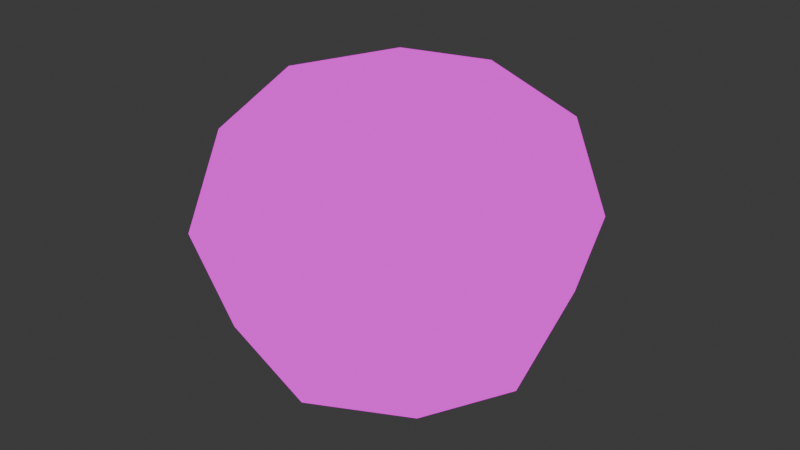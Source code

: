 # Source: Puffball_Fresh.blend  (saved by Blender 4.1.24; exported with 4.5.12 LTS)
import bpy
from mathutils import Matrix  # noqa: F401  (used for matrix-valued properties, if any)

bpy.ops.wm.read_factory_settings(use_empty=True)
scene = bpy.context.scene
scene.name = 'Scene'

# ---- collections
col_collection = bpy.data.collections.new('Collection'); scene.collection.children.link(col_collection)

# ---- images (referenced by path relative to the original .blend; pixels are not part of the script)
import os
ASSET_DIR = os.environ.get("B2B_ASSET_DIR", "")  # directory of the original .blend (textures are referenced by path, not embedded)
HERE = os.path.dirname(os.path.abspath(__file__))  # packed textures are extracted next to this script under _unpacked/

def load_image(name, relpath, width, height, colorspace="sRGB"):
    """Load a texture the original file referenced (path relative to the .blend, or extracted next to this script)."""
    p = next((c for c in (os.path.join(HERE, relpath), os.path.join(ASSET_DIR, relpath)) if relpath and os.path.exists(c)), "")
    if p:
        img = bpy.data.images.load(p, check_existing=True)
        img.name = name
    else:  # same state as the original file: an image datablock whose file is absent (Cycles renders it pink)
        img = bpy.data.images.new(name, width, height)
        img.source = "FILE"
        img.filepath = "//" + (relpath or name)
    img.colorspace_settings.name = colorspace
    return img
img_img_9048_png = load_image('IMG_9048.PNG', 'IMG_9048.PNG', 1024, 1024, 'sRGB')

# ---- materials (node trees are filled in below, after node groups)
mat_material = bpy.data.materials.new('Material')
mat_material.alpha_threshold = 0.0
mat_material.use_transparent_shadow = False
mat_material.roughness = 0.5
mat_material.line_color = (0.0, 0.0, 0.0, 1.0)

# ---- material node trees
mat_material.use_nodes = True; mat_material.node_tree.nodes.clear()
_N = mat_material.node_tree.nodes; _L = mat_material.node_tree.links
n0 = _N.new('ShaderNodeOutputMaterial'); n0.name = 'Material Output'; n0.location = (300, 300)
n1 = _N.new('ShaderNodeEmission'); n1.name = 'Emission'; n1.location = (10, 300)
n2 = _N.new('ShaderNodeTexImage'); n2.name = 'Image Texture'; n2.location = (-302, 327)
n2.image = img_img_9048_png
_L.new(n1.outputs[0], n0.inputs[0])
_L.new(n2.outputs[0], n1.inputs[0])
n0.is_active_output = True

# ---- world
world_world = bpy.data.worlds.new('World'); scene.world = world_world
world_world.use_nodes = True; world_world.node_tree.nodes.clear()
_N = world_world.node_tree.nodes; _L = world_world.node_tree.links
n0 = _N.new('ShaderNodeOutputWorld'); n0.name = 'World Output'; n0.location = (300, 300)
n1 = _N.new('ShaderNodeBackground'); n1.name = 'Background'; n1.location = (10, 300)
n1.inputs[0].default_value = (0.05088, 0.05088, 0.05088, 1.0)
_L.new(n1.outputs[0], n0.inputs[0])
n0.is_active_output = True
world_world.color = (0.05088, 0.05088, 0.05088)
world_world.use_sun_shadow = False
world_world.sun_shadow_jitter_overblur = 0.0

# ---- meshes
me_cube = bpy.data.meshes.new('Cube')
me_cube.from_pydata([(0.5111, 0.5, 1.04), (0.5111, 0.5, 0.04038), (0.5111, -0.5, 1.04), (0.5111, -0.5, 0.04038), (-0.4889, 0.5, 1.04), (-0.4889, 0.5, 0.04038), (-0.4889, -0.5, 1.04), (-0.4889, -0.5, 0.04038), (-0.5985, 1.583e-08, -0.06919), (0.01111, 0.6096, -0.06919), (0.6207, 0.6096, 0.5404), (-0.5985, -0.6096, 0.5404), (0.6207, -0.6096, 0.5404), (-0.5985, 0.6096, 0.5404), (0.01111, -0.6096, 1.15), (0.6207, -1.863e-09, 1.15), (0.01111, -0.6096, -0.06919), (-0.5985, 6.519e-09, 1.15), (0.01111, 0.6096, 1.15), (0.6207, -1.863e-09, -0.06919), (0.01111, 8.382e-09, 1.38), (0.01111, -0.8395, 0.5404), (-0.8284, 1.024e-08, 0.5404), (0.01111, -5.588e-09, -0.2991), (0.8506, 9.313e-09, 0.5404), (0.01111, 0.8395, 0.5404)], [], [(0, 18, 20, 15), (18, 4, 17, 20), (20, 17, 6, 14), (15, 20, 14, 2), (3, 12, 21, 16), (12, 2, 14, 21), (21, 14, 6, 11), (16, 21, 11, 7), (7, 11, 22, 8), (11, 6, 17, 22), (22, 17, 4, 13), (8, 22, 13, 5), (5, 9, 23, 8), (9, 1, 19, 23), (23, 19, 3, 16), (8, 23, 16, 7), (1, 10, 24, 19), (10, 0, 15, 24), (24, 15, 2, 12), (19, 24, 12, 3), (5, 13, 25, 9), (13, 4, 18, 25), (25, 18, 0, 10), (9, 25, 10, 1)])
_uv = me_cube.uv_layers.new(name='UVMap')
_uv.uv.foreach_set('vector', [0.08301, 0.9103, 0.09319, 0.932, 0.09319, 0.9774, 0.08078, 0.932, 0.09319, 0.932, 0.1034, 0.9103, 0.1056, 0.932, 0.09319, 0.9774, 0.09319, 0.9774, 0.1056, 0.932, 0.1034, 0.9103, 0.09319, 0.932, 0.08078, 0.932, 0.09319, 0.9774, 0.09319, 0.932, 0.08301, 0.9103, 0.08301, 0.7128, 0.08078, 0.7587, 0.09319, 0.7587, 0.09319, 0.6912, 0.08078, 0.7587, 0.08301, 0.9103, 0.09319, 0.932, 0.09319, 0.7587, 0.09319, 0.7587, 0.09319, 0.932, 0.1034, 0.9103, 0.1056, 0.7587, 0.09319, 0.6912, 0.09319, 0.7587, 0.1056, 0.7587, 0.1034, 0.7128, 0.1034, 0.7128, 0.1056, 0.7587, 0.1103, 0.7587, 0.1056, 0.6912, 0.1056, 0.7587, 0.1034, 0.9103, 0.1056, 0.932, 0.1103, 0.7587, 0.1103, 0.7587, 0.1056, 0.932, 0.1034, 0.9103, 0.1056, 0.7587, 0.1056, 0.6912, 0.1103, 0.7587, 0.1056, 0.7587, 0.1034, 0.7128, 0.1034, 0.7128, 0.09319, 0.6912, 0.09319, 0.6458, 0.1056, 0.6912, 0.09319, 0.6912, 0.08301, 0.7128, 0.08078, 0.6912, 0.09319, 0.6458, 0.09319, 0.6458, 0.08078, 0.6912, 0.08301, 0.7128, 0.09319, 0.6912, 0.1056, 0.6912, 0.09319, 0.6458, 0.09319, 0.6912, 0.1034, 0.7128, 0.08301, 0.7128, 0.08078, 0.7587, 0.0761, 0.7587, 0.08078, 0.6912, 0.08078, 0.7587, 0.08301, 0.9103, 0.08078, 0.932, 0.0761, 0.7587, 0.0761, 0.7587, 0.08078, 0.932, 0.08301, 0.9103, 0.08078, 0.7587, 0.08078, 0.6912, 0.0761, 0.7587, 0.08078, 0.7587, 0.08301, 0.7128, 0.1034, 0.7128, 0.1056, 0.7587, 0.09319, 0.7587, 0.09319, 0.6912, 0.1056, 0.7587, 0.1034, 0.9103, 0.09319, 0.932, 0.09319, 0.7587, 0.09319, 0.7587, 0.09319, 0.932, 0.08301, 0.9103, 0.08078, 0.7587, 0.09319, 0.6912, 0.09319, 0.7587, 0.08078, 0.7587, 0.08301, 0.7128])
me_cube.materials.append(mat_material)
me_cube.use_mirror_vertex_groups = False
me_cube.update()

# ---- objects
ob_cube = bpy.data.objects.new('Cube', me_cube)

# ---- transforms, parenting, visibility, modifiers, constraints
ob_cube.location = (0.0, 0.0, 0.0)
ob_cube.scale = (1.65, 1.65, 1.494)
ob_cube.lock_rotations_4d = False
ob_cube.empty_display_type = 'ARROWS'
ob_cube.lineart.crease_threshold = 0.0

# ---- collection membership
col_collection.objects.link(ob_cube)

# ---- scene / render settings (as saved in the file)
scene.frame_start = 1; scene.frame_end = 250; scene.frame_set(1)
scene.render.engine = 'BLENDER_EEVEE_NEXT'
scene.cycles.sampling_pattern = 'TABULATED_SOBOL'
scene.eevee.ray_tracing_options.trace_max_roughness = 0.0
bpy.context.view_layer.update()

# ---- added for rendering (the .blend has no active camera): camera
cam_auto = bpy.data.cameras.new('AutoCamera')
cam_auto.lens = 50.0
cam_auto.sensor_width = 36.0
cam_auto.clip_end = 1000.0
ob_auto_camera = bpy.data.objects.new('AutoCamera', cam_auto)
scene.collection.objects.link(ob_auto_camera)
ob_auto_camera.location = (4.32168, -5.16403, 4.24994)
ob_auto_camera.rotation_euler = (1.09748, -7.21219e-08, 0.694738)
scene.camera = ob_auto_camera
bpy.context.view_layer.update()
